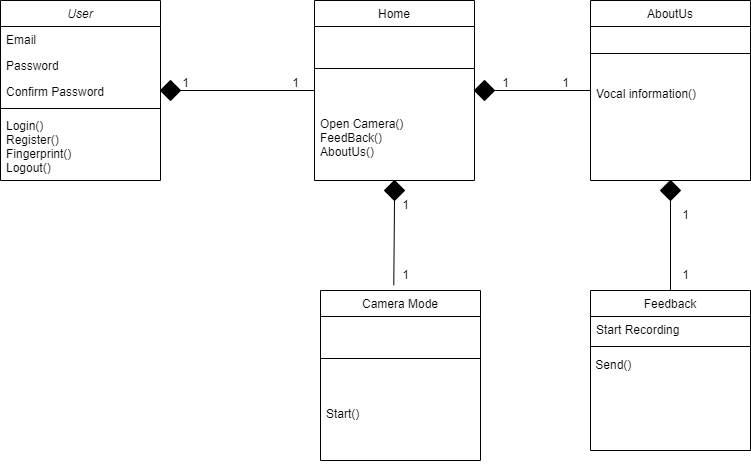

The diagram above was exported from draw.io. Its source (the exported page's mxGraphModel, read from the mxfile embedded in the PNG):
<mxGraphModel dx="1050" dy="522" grid="1" gridSize="10" guides="1" tooltips="1" connect="1" arrows="1" fold="1" page="1" pageScale="1" pageWidth="827" pageHeight="1169" math="0" shadow="0">
  <root>
    <mxCell id="WIyWlLk6GJQsqaUBKTNV-0" />
    <mxCell id="WIyWlLk6GJQsqaUBKTNV-1" parent="WIyWlLk6GJQsqaUBKTNV-0" />
    <mxCell id="zkfFHV4jXpPFQw0GAbJ--0" value="User" style="swimlane;fontStyle=2;align=center;verticalAlign=top;childLayout=stackLayout;horizontal=1;startSize=26;horizontalStack=0;resizeParent=1;resizeLast=0;collapsible=1;marginBottom=0;rounded=0;shadow=0;strokeWidth=1;" parent="WIyWlLk6GJQsqaUBKTNV-1" vertex="1">
      <mxGeometry x="100" y="90" width="160" height="180" as="geometry">
        <mxRectangle x="230" y="140" width="160" height="26" as="alternateBounds" />
      </mxGeometry>
    </mxCell>
    <mxCell id="zkfFHV4jXpPFQw0GAbJ--1" value="Email" style="text;align=left;verticalAlign=top;spacingLeft=4;spacingRight=4;overflow=hidden;rotatable=0;points=[[0,0.5],[1,0.5]];portConstraint=eastwest;" parent="zkfFHV4jXpPFQw0GAbJ--0" vertex="1">
      <mxGeometry y="26" width="160" height="26" as="geometry" />
    </mxCell>
    <mxCell id="zkfFHV4jXpPFQw0GAbJ--2" value="Password" style="text;align=left;verticalAlign=top;spacingLeft=4;spacingRight=4;overflow=hidden;rotatable=0;points=[[0,0.5],[1,0.5]];portConstraint=eastwest;rounded=0;shadow=0;html=0;" parent="zkfFHV4jXpPFQw0GAbJ--0" vertex="1">
      <mxGeometry y="52" width="160" height="26" as="geometry" />
    </mxCell>
    <mxCell id="zkfFHV4jXpPFQw0GAbJ--3" value="Confirm Password" style="text;align=left;verticalAlign=top;spacingLeft=4;spacingRight=4;overflow=hidden;rotatable=0;points=[[0,0.5],[1,0.5]];portConstraint=eastwest;rounded=0;shadow=1;html=0;" parent="zkfFHV4jXpPFQw0GAbJ--0" vertex="1">
      <mxGeometry y="78" width="160" height="26" as="geometry" />
    </mxCell>
    <mxCell id="zkfFHV4jXpPFQw0GAbJ--4" value="" style="line;html=1;strokeWidth=1;align=left;verticalAlign=middle;spacingTop=-1;spacingLeft=3;spacingRight=3;rotatable=0;labelPosition=right;points=[];portConstraint=eastwest;" parent="zkfFHV4jXpPFQw0GAbJ--0" vertex="1">
      <mxGeometry y="104" width="160" height="8" as="geometry" />
    </mxCell>
    <mxCell id="zkfFHV4jXpPFQw0GAbJ--5" value="Login()&#10;Register()&#10;Fingerprint()&#10;Logout()" style="text;align=left;verticalAlign=top;spacingLeft=4;spacingRight=4;overflow=hidden;rotatable=0;points=[[0,0.5],[1,0.5]];portConstraint=eastwest;" parent="zkfFHV4jXpPFQw0GAbJ--0" vertex="1">
      <mxGeometry y="112" width="160" height="68" as="geometry" />
    </mxCell>
    <mxCell id="zkfFHV4jXpPFQw0GAbJ--6" value="AboutUs" style="swimlane;fontStyle=0;align=center;verticalAlign=top;childLayout=stackLayout;horizontal=1;startSize=26;horizontalStack=0;resizeParent=1;resizeLast=0;collapsible=1;marginBottom=0;rounded=0;shadow=0;strokeWidth=1;" parent="WIyWlLk6GJQsqaUBKTNV-1" vertex="1">
      <mxGeometry x="690" y="90" width="160" height="180" as="geometry">
        <mxRectangle x="130" y="380" width="160" height="26" as="alternateBounds" />
      </mxGeometry>
    </mxCell>
    <mxCell id="zkfFHV4jXpPFQw0GAbJ--9" value="" style="line;html=1;strokeWidth=1;align=left;verticalAlign=middle;spacingTop=-1;spacingLeft=3;spacingRight=3;rotatable=0;labelPosition=right;points=[];portConstraint=eastwest;" parent="zkfFHV4jXpPFQw0GAbJ--6" vertex="1">
      <mxGeometry y="26" width="160" height="54" as="geometry" />
    </mxCell>
    <mxCell id="zkfFHV4jXpPFQw0GAbJ--11" value="Vocal information()" style="text;align=left;verticalAlign=top;spacingLeft=4;spacingRight=4;overflow=hidden;rotatable=0;points=[[0,0.5],[1,0.5]];portConstraint=eastwest;" parent="zkfFHV4jXpPFQw0GAbJ--6" vertex="1">
      <mxGeometry y="80" width="160" height="26" as="geometry" />
    </mxCell>
    <mxCell id="zkfFHV4jXpPFQw0GAbJ--13" value="Feedback" style="swimlane;fontStyle=0;align=center;verticalAlign=top;childLayout=stackLayout;horizontal=1;startSize=26;horizontalStack=0;resizeParent=1;resizeLast=0;collapsible=1;marginBottom=0;rounded=0;shadow=0;strokeWidth=1;" parent="WIyWlLk6GJQsqaUBKTNV-1" vertex="1">
      <mxGeometry x="690" y="380" width="160" height="160" as="geometry">
        <mxRectangle x="340" y="380" width="170" height="26" as="alternateBounds" />
      </mxGeometry>
    </mxCell>
    <mxCell id="zkfFHV4jXpPFQw0GAbJ--14" value="Start Recording" style="text;align=left;verticalAlign=top;spacingLeft=4;spacingRight=4;overflow=hidden;rotatable=0;points=[[0,0.5],[1,0.5]];portConstraint=eastwest;" parent="zkfFHV4jXpPFQw0GAbJ--13" vertex="1">
      <mxGeometry y="26" width="160" height="26" as="geometry" />
    </mxCell>
    <mxCell id="zkfFHV4jXpPFQw0GAbJ--15" value="" style="line;html=1;strokeWidth=1;align=left;verticalAlign=middle;spacingTop=-1;spacingLeft=3;spacingRight=3;rotatable=0;labelPosition=right;points=[];portConstraint=eastwest;" parent="zkfFHV4jXpPFQw0GAbJ--13" vertex="1">
      <mxGeometry y="52" width="160" height="8" as="geometry" />
    </mxCell>
    <mxCell id="i9_q-x989RKgP5LVLM2y-16" value="&amp;nbsp;Send()" style="text;html=1;align=left;verticalAlign=middle;resizable=0;points=[];autosize=1;strokeColor=none;fillColor=none;" vertex="1" parent="zkfFHV4jXpPFQw0GAbJ--13">
      <mxGeometry y="60" width="160" height="30" as="geometry" />
    </mxCell>
    <mxCell id="zkfFHV4jXpPFQw0GAbJ--17" value="Home" style="swimlane;fontStyle=0;align=center;verticalAlign=top;childLayout=stackLayout;horizontal=1;startSize=26;horizontalStack=0;resizeParent=1;resizeLast=0;collapsible=1;marginBottom=0;rounded=0;shadow=0;strokeWidth=1;" parent="WIyWlLk6GJQsqaUBKTNV-1" vertex="1">
      <mxGeometry x="414" y="90" width="160" height="180" as="geometry">
        <mxRectangle x="550" y="140" width="160" height="26" as="alternateBounds" />
      </mxGeometry>
    </mxCell>
    <mxCell id="zkfFHV4jXpPFQw0GAbJ--23" value="" style="line;html=1;strokeWidth=1;align=left;verticalAlign=middle;spacingTop=-1;spacingLeft=3;spacingRight=3;rotatable=0;labelPosition=right;points=[];portConstraint=eastwest;" parent="zkfFHV4jXpPFQw0GAbJ--17" vertex="1">
      <mxGeometry y="26" width="160" height="84" as="geometry" />
    </mxCell>
    <mxCell id="zkfFHV4jXpPFQw0GAbJ--24" value="Open Camera()&#10;FeedBack()&#10;AboutUs()&#10;" style="text;align=left;verticalAlign=top;spacingLeft=4;spacingRight=4;overflow=hidden;rotatable=0;points=[[0,0.5],[1,0.5]];portConstraint=eastwest;" parent="zkfFHV4jXpPFQw0GAbJ--17" vertex="1">
      <mxGeometry y="110" width="160" height="60" as="geometry" />
    </mxCell>
    <mxCell id="i9_q-x989RKgP5LVLM2y-0" value="" style="rhombus;whiteSpace=wrap;html=1;shadow=0;fillColor=#000000;" vertex="1" parent="WIyWlLk6GJQsqaUBKTNV-1">
      <mxGeometry x="260" y="170" width="20" height="20" as="geometry" />
    </mxCell>
    <mxCell id="i9_q-x989RKgP5LVLM2y-7" value="1" style="text;html=1;align=center;verticalAlign=middle;resizable=0;points=[];autosize=1;strokeColor=none;fillColor=none;" vertex="1" parent="WIyWlLk6GJQsqaUBKTNV-1">
      <mxGeometry x="270" y="158" width="30" height="30" as="geometry" />
    </mxCell>
    <mxCell id="i9_q-x989RKgP5LVLM2y-8" value="" style="endArrow=none;html=1;rounded=0;exitX=1;exitY=0.5;exitDx=0;exitDy=0;entryX=0;entryY=0.5;entryDx=0;entryDy=0;" edge="1" parent="WIyWlLk6GJQsqaUBKTNV-1" source="i9_q-x989RKgP5LVLM2y-0" target="zkfFHV4jXpPFQw0GAbJ--17">
      <mxGeometry width="50" height="50" relative="1" as="geometry">
        <mxPoint x="390" y="300" as="sourcePoint" />
        <mxPoint x="410" y="170" as="targetPoint" />
      </mxGeometry>
    </mxCell>
    <mxCell id="i9_q-x989RKgP5LVLM2y-11" value="" style="endArrow=none;html=1;rounded=0;entryX=0;entryY=0.5;entryDx=0;entryDy=0;exitX=1;exitY=0.5;exitDx=0;exitDy=0;" edge="1" parent="WIyWlLk6GJQsqaUBKTNV-1" source="zkfFHV4jXpPFQw0GAbJ--17" target="zkfFHV4jXpPFQw0GAbJ--6">
      <mxGeometry width="50" height="50" relative="1" as="geometry">
        <mxPoint x="390" y="300" as="sourcePoint" />
        <mxPoint x="440" y="250" as="targetPoint" />
      </mxGeometry>
    </mxCell>
    <mxCell id="i9_q-x989RKgP5LVLM2y-12" value="" style="rhombus;whiteSpace=wrap;html=1;shadow=0;fillColor=#000000;" vertex="1" parent="WIyWlLk6GJQsqaUBKTNV-1">
      <mxGeometry x="574" y="170" width="20" height="20" as="geometry" />
    </mxCell>
    <mxCell id="i9_q-x989RKgP5LVLM2y-13" value="" style="endArrow=none;html=1;rounded=0;entryX=0.5;entryY=1;entryDx=0;entryDy=0;exitX=0.5;exitY=0;exitDx=0;exitDy=0;" edge="1" parent="WIyWlLk6GJQsqaUBKTNV-1" source="i9_q-x989RKgP5LVLM2y-14" target="zkfFHV4jXpPFQw0GAbJ--6">
      <mxGeometry width="50" height="50" relative="1" as="geometry">
        <mxPoint x="720" y="350" as="sourcePoint" />
        <mxPoint x="770" y="300" as="targetPoint" />
      </mxGeometry>
    </mxCell>
    <mxCell id="i9_q-x989RKgP5LVLM2y-15" value="" style="endArrow=none;html=1;rounded=0;entryX=0.5;entryY=1;entryDx=0;entryDy=0;exitX=0.5;exitY=0;exitDx=0;exitDy=0;" edge="1" parent="WIyWlLk6GJQsqaUBKTNV-1" source="zkfFHV4jXpPFQw0GAbJ--13" target="i9_q-x989RKgP5LVLM2y-14">
      <mxGeometry width="50" height="50" relative="1" as="geometry">
        <mxPoint x="770" y="380" as="sourcePoint" />
        <mxPoint x="770" y="270" as="targetPoint" />
      </mxGeometry>
    </mxCell>
    <mxCell id="i9_q-x989RKgP5LVLM2y-14" value="" style="rhombus;whiteSpace=wrap;html=1;shadow=0;fillColor=#000000;" vertex="1" parent="WIyWlLk6GJQsqaUBKTNV-1">
      <mxGeometry x="760" y="270" width="20" height="20" as="geometry" />
    </mxCell>
    <mxCell id="i9_q-x989RKgP5LVLM2y-17" value="1" style="text;html=1;align=center;verticalAlign=middle;resizable=0;points=[];autosize=1;strokeColor=none;fillColor=none;" vertex="1" parent="WIyWlLk6GJQsqaUBKTNV-1">
      <mxGeometry x="770" y="290" width="30" height="30" as="geometry" />
    </mxCell>
    <mxCell id="i9_q-x989RKgP5LVLM2y-18" value="1" style="text;html=1;align=center;verticalAlign=middle;resizable=0;points=[];autosize=1;strokeColor=none;fillColor=none;" vertex="1" parent="WIyWlLk6GJQsqaUBKTNV-1">
      <mxGeometry x="590" y="158" width="30" height="30" as="geometry" />
    </mxCell>
    <mxCell id="i9_q-x989RKgP5LVLM2y-19" value="1" style="text;html=1;align=center;verticalAlign=middle;resizable=0;points=[];autosize=1;strokeColor=none;fillColor=none;" vertex="1" parent="WIyWlLk6GJQsqaUBKTNV-1">
      <mxGeometry x="770" y="350" width="30" height="30" as="geometry" />
    </mxCell>
    <mxCell id="i9_q-x989RKgP5LVLM2y-20" value="1" style="text;html=1;align=center;verticalAlign=middle;resizable=0;points=[];autosize=1;strokeColor=none;fillColor=none;" vertex="1" parent="WIyWlLk6GJQsqaUBKTNV-1">
      <mxGeometry x="650" y="158" width="30" height="30" as="geometry" />
    </mxCell>
    <mxCell id="i9_q-x989RKgP5LVLM2y-21" value="1" style="text;html=1;align=center;verticalAlign=middle;resizable=0;points=[];autosize=1;strokeColor=none;fillColor=none;" vertex="1" parent="WIyWlLk6GJQsqaUBKTNV-1">
      <mxGeometry x="380" y="158" width="30" height="30" as="geometry" />
    </mxCell>
    <mxCell id="i9_q-x989RKgP5LVLM2y-24" value="Camera Mode" style="swimlane;fontStyle=0;align=center;verticalAlign=top;childLayout=stackLayout;horizontal=1;startSize=26;horizontalStack=0;resizeParent=1;resizeLast=0;collapsible=1;marginBottom=0;rounded=0;shadow=0;strokeWidth=1;" vertex="1" parent="WIyWlLk6GJQsqaUBKTNV-1">
      <mxGeometry x="420" y="380" width="160" height="170" as="geometry">
        <mxRectangle x="550" y="140" width="160" height="26" as="alternateBounds" />
      </mxGeometry>
    </mxCell>
    <mxCell id="i9_q-x989RKgP5LVLM2y-25" value="" style="line;html=1;strokeWidth=1;align=left;verticalAlign=middle;spacingTop=-1;spacingLeft=3;spacingRight=3;rotatable=0;labelPosition=right;points=[];portConstraint=eastwest;" vertex="1" parent="i9_q-x989RKgP5LVLM2y-24">
      <mxGeometry y="26" width="160" height="84" as="geometry" />
    </mxCell>
    <mxCell id="i9_q-x989RKgP5LVLM2y-26" value="Start()" style="text;align=left;verticalAlign=top;spacingLeft=4;spacingRight=4;overflow=hidden;rotatable=0;points=[[0,0.5],[1,0.5]];portConstraint=eastwest;" vertex="1" parent="i9_q-x989RKgP5LVLM2y-24">
      <mxGeometry y="110" width="160" height="60" as="geometry" />
    </mxCell>
    <mxCell id="i9_q-x989RKgP5LVLM2y-27" value="" style="endArrow=none;html=1;rounded=0;exitX=0.458;exitY=-0.031;exitDx=0;exitDy=0;entryX=0.5;entryY=1;entryDx=0;entryDy=0;exitPerimeter=0;" edge="1" parent="WIyWlLk6GJQsqaUBKTNV-1" source="i9_q-x989RKgP5LVLM2y-28" target="zkfFHV4jXpPFQw0GAbJ--17">
      <mxGeometry width="50" height="50" relative="1" as="geometry">
        <mxPoint x="290" y="190" as="sourcePoint" />
        <mxPoint x="424" y="190" as="targetPoint" />
      </mxGeometry>
    </mxCell>
    <mxCell id="i9_q-x989RKgP5LVLM2y-29" value="" style="endArrow=none;html=1;rounded=0;exitX=0.458;exitY=-0.031;exitDx=0;exitDy=0;entryX=0.5;entryY=1;entryDx=0;entryDy=0;exitPerimeter=0;" edge="1" parent="WIyWlLk6GJQsqaUBKTNV-1" source="i9_q-x989RKgP5LVLM2y-24" target="i9_q-x989RKgP5LVLM2y-28">
      <mxGeometry width="50" height="50" relative="1" as="geometry">
        <mxPoint x="493" y="375" as="sourcePoint" />
        <mxPoint x="494" y="270" as="targetPoint" />
      </mxGeometry>
    </mxCell>
    <mxCell id="i9_q-x989RKgP5LVLM2y-28" value="" style="rhombus;whiteSpace=wrap;html=1;shadow=0;fillColor=#000000;" vertex="1" parent="WIyWlLk6GJQsqaUBKTNV-1">
      <mxGeometry x="484" y="270" width="20" height="20" as="geometry" />
    </mxCell>
    <mxCell id="i9_q-x989RKgP5LVLM2y-30" value="1" style="text;html=1;align=center;verticalAlign=middle;resizable=0;points=[];autosize=1;strokeColor=none;fillColor=none;" vertex="1" parent="WIyWlLk6GJQsqaUBKTNV-1">
      <mxGeometry x="490" y="350" width="30" height="30" as="geometry" />
    </mxCell>
    <mxCell id="i9_q-x989RKgP5LVLM2y-31" value="1" style="text;html=1;align=center;verticalAlign=middle;resizable=0;points=[];autosize=1;strokeColor=none;fillColor=none;" vertex="1" parent="WIyWlLk6GJQsqaUBKTNV-1">
      <mxGeometry x="490" y="280" width="30" height="30" as="geometry" />
    </mxCell>
  </root>
</mxGraphModel>